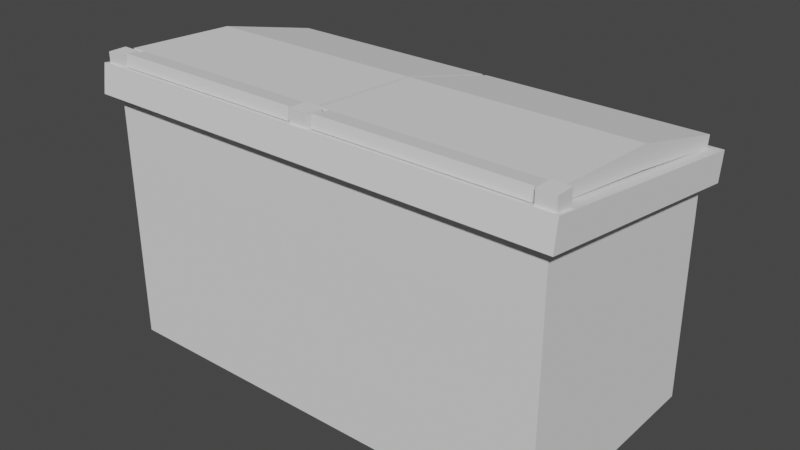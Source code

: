 # Source: trashcontainer.blend  (saved by Blender 2.80.75; exported with 4.5.12 LTS)
import bpy
from mathutils import Matrix  # noqa: F401  (used for matrix-valued properties, if any)

bpy.ops.wm.read_factory_settings(use_empty=True)
scene = bpy.context.scene
scene.name = 'Scene'

# ---- collections
col_collection = bpy.data.collections.new('Collection'); scene.collection.children.link(col_collection)

# ---- world
world_world = bpy.data.worlds.new('World'); scene.world = world_world
world_world.use_nodes = True; world_world.node_tree.nodes.clear()
_N = world_world.node_tree.nodes; _L = world_world.node_tree.links
n0 = _N.new('ShaderNodeOutputWorld'); n0.name = 'World Output'; n0.location = (300, 300)
n1 = _N.new('ShaderNodeBackground'); n1.name = 'Background'; n1.location = (10, 300)
n1.inputs[0].default_value = (0.05088, 0.05088, 0.05088, 1.0)
_L.new(n1.outputs[0], n0.inputs[0])
n0.is_active_output = True
world_world.color = (0.05088, 0.05088, 0.05088)
world_world.use_sun_shadow = False
world_world.sun_shadow_jitter_overblur = 0.0

# ---- meshes
me_cube_001 = bpy.data.meshes.new('Cube.001')
me_cube_001.from_pydata([(-1.807, -0.8475, -1.0), (-1.96, -1.002, 1.144), (-1.807, 0.8475, -1.0), (-1.96, 0.9771, 0.8575), (1.807, -0.8475, -1.0), (1.96, -1.002, 1.144), (1.807, 0.8475, -1.0), (1.96, 0.9771, 0.8575), (-2.051, -1.106, 1.17), (-2.051, 1.083, 0.8473), (2.051, 1.083, 0.8473), (2.051, -1.106, 1.17), (-1.838, -0.8198, 1.385), (-1.838, 0.8687, 1.124), (1.838, 0.8687, 1.124), (1.838, -0.8198, 1.385), (-2.051, -1.071, 1.416), (-2.051, 1.118, 1.093), (2.051, 1.118, 1.093), (2.051, -1.071, 1.416), (-1.838, -0.8198, -0.8168), (-1.838, 0.8687, -0.8168), (1.838, 0.8687, -0.8168), (1.838, -0.8198, -0.8168), (-1.96, -1.001, 0.07214), (-1.96, 0.9885, -0.07124), (1.96, 0.9885, -0.07124), (1.96, -1.001, 0.07214), (-1.96, -1.002, 0.6998), (-1.939, 0.9821, 0.4718), (1.939, 0.9821, 0.4718), (1.96, -1.002, 0.6998), (-1.939, 0.9826, 0.3807), (1.939, 0.9826, 0.3807), (1.96, -1.002, 0.5992), (-1.96, -1.002, 0.5992), (-1.939, 0.9936, -0.4643), (1.939, 0.9936, -0.4643), (1.96, -1.001, -0.3822), (-1.96, -1.001, -0.3822), (-1.939, 0.9944, -0.5697), (1.939, 0.9944, -0.5697), (1.96, -1.001, -0.498), (-1.96, -1.001, -0.498), (-1.96, 0.9818, 0.5097), (1.96, 0.9818, 0.5097), (-1.96, 0.9829, 0.349), (1.96, 0.9829, 0.349), (-1.96, 0.9934, -0.4276), (1.96, 0.9934, -0.4276), (-1.96, 0.9946, -0.6015), (1.96, 0.9946, -0.6015), (-1.939, 0.9247, 0.4694), (1.939, 0.9247, 0.4694), (-1.939, 0.9253, 0.3783), (1.939, 0.9253, 0.3783), (-1.939, 0.9363, -0.4667), (1.939, 0.9363, -0.4667), (-1.939, 0.937, -0.5721), (1.939, 0.937, -0.5721), (-1.96, 1.0, -1.0), (-1.96, -1.0, -1.0), (1.96, 1.0, -1.0), (1.96, -1.0, -1.0), (-1.807, 0.8475, -0.919), (-1.807, -0.8475, -0.919), (1.807, 0.8475, -0.919), (1.807, -0.8475, -0.919)], [], [(28, 1, 3, 44), (44, 3, 7, 45), (45, 7, 5, 31), (31, 5, 1, 28), (6, 4, 67, 66), (3, 1, 8, 9), (8, 11, 19, 16), (1, 5, 11, 8), (7, 3, 9, 10), (5, 7, 10, 11), (12, 15, 23, 20), (10, 9, 17, 18), (11, 10, 18, 19), (9, 8, 16, 17), (12, 13, 17, 16), (13, 14, 18, 17), (14, 15, 19, 18), (15, 12, 16, 19), (22, 21, 20, 23), (14, 13, 21, 22), (15, 14, 22, 23), (13, 12, 20, 21), (38, 27, 24, 39), (49, 26, 27, 38), (48, 25, 26, 49), (39, 24, 25, 48), (34, 31, 28, 35), (47, 45, 31, 34), (37, 41, 59, 57), (35, 28, 44, 46), (24, 35, 46, 25), (25, 46, 47, 26), (26, 47, 34, 27), (27, 34, 35, 24), (43, 39, 48, 50), (32, 29, 52, 54), (51, 49, 38, 42), (42, 38, 39, 43), (63, 42, 43, 61), (62, 51, 42, 63), (60, 50, 51, 62), (61, 43, 50, 60), (30, 29, 44, 45), (29, 32, 46, 44), (33, 30, 45, 47), (32, 33, 47, 46), (37, 36, 48, 49), (36, 40, 50, 48), (41, 37, 49, 51), (40, 41, 51, 50), (54, 52, 53, 55), (58, 56, 57, 59), (36, 37, 57, 56), (30, 33, 55, 53), (29, 30, 53, 52), (41, 40, 58, 59), (40, 36, 56, 58), (33, 32, 54, 55), (2, 0, 61, 60), (6, 2, 60, 62), (4, 6, 62, 63), (0, 4, 63, 61), (64, 66, 67, 65), (0, 2, 64, 65), (4, 0, 65, 67), (2, 6, 66, 64)])
_uv = me_cube_001.uv_layers.new(name='UVMap')
_uv.uv.foreach_set('vector', [0.5732, 0.0, 0.625, 0.0, 0.625, 0.25, 0.5732, 0.25, 0.5732, 0.25, 0.625, 0.25, 0.625, 0.5, 0.5732, 0.5, 0.5732, 0.5, 0.625, 0.5, 0.625, 0.75, 0.5732, 0.75, 0.5732, 0.75, 0.625, 0.75, 0.625, 1.0, 0.5732, 1.0, 0.3653, 0.5191, 0.3653, 0.7309, 0.3653, 0.7309, 0.3653, 0.5191, 0.625, 0.25, 0.625, 0.0, 0.625, 0.0, 0.625, 0.25, 0.625, 1.0, 0.625, 0.75, 0.625, 0.75, 0.625, 1.0, 0.625, 1.0, 0.625, 0.75, 0.625, 0.75, 0.625, 1.0, 0.625, 0.5, 0.625, 0.25, 0.625, 0.25, 0.625, 0.5, 0.625, 0.75, 0.625, 0.5, 0.625, 0.5, 0.625, 0.75, 0.862, 0.7259, 0.638, 0.7259, 0.638, 0.7259, 0.862, 0.7259, 0.625, 0.5, 0.625, 0.25, 0.625, 0.25, 0.625, 0.5, 0.625, 0.75, 0.625, 0.5, 0.625, 0.5, 0.625, 0.75, 0.625, 0.25, 0.625, 0.0, 0.625, 0.0, 0.625, 0.25, 0.862, 0.7259, 0.862, 0.5241, 0.875, 0.5, 0.875, 0.75, 0.862, 0.5241, 0.638, 0.5241, 0.625, 0.5, 0.875, 0.5, 0.638, 0.5241, 0.638, 0.7259, 0.625, 0.75, 0.625, 0.5, 0.638, 0.7259, 0.862, 0.7259, 0.875, 0.75, 0.625, 0.75, 0.638, 0.5241, 0.862, 0.5241, 0.862, 0.7259, 0.638, 0.7259, 0.638, 0.5241, 0.862, 0.5241, 0.862, 0.5241, 0.638, 0.5241, 0.638, 0.7259, 0.638, 0.5241, 0.638, 0.5241, 0.638, 0.7259, 0.862, 0.5241, 0.862, 0.7259, 0.862, 0.7259, 0.862, 0.5241, 0.447, 0.75, 0.5, 0.75, 0.5, 1.0, 0.447, 1.0, 0.447, 0.5, 0.5, 0.5, 0.5, 0.75, 0.447, 0.75, 0.447, 0.25, 0.5, 0.25, 0.5, 0.5, 0.447, 0.5, 0.447, 0.0, 0.5, 0.0, 0.5, 0.25, 0.447, 0.25, 0.5615, 0.75, 0.5732, 0.75, 0.5732, 1.0, 0.5615, 1.0, 0.5615, 0.5, 0.5732, 0.5, 0.5732, 0.75, 0.5615, 0.75, 0.4443, 0.4987, 0.4363, 0.4987, 0.4363, 0.4987, 0.4443, 0.4987, 0.5615, 0.0, 0.5732, 0.0, 0.5732, 0.25, 0.5615, 0.25, 0.5, 0.0, 0.5615, 0.0, 0.5615, 0.25, 0.5, 0.25, 0.5, 0.25, 0.5615, 0.25, 0.5615, 0.5, 0.5, 0.5, 0.5, 0.5, 0.5615, 0.5, 0.5615, 0.75, 0.5, 0.75, 0.5, 0.75, 0.5615, 0.75, 0.5615, 1.0, 0.5, 1.0, 0.4335, 0.0, 0.447, 0.0, 0.447, 0.25, 0.4335, 0.25, 0.5642, 0.2513, 0.5704, 0.2513, 0.5704, 0.2513, 0.5642, 0.2513, 0.4335, 0.5, 0.447, 0.5, 0.447, 0.75, 0.4335, 0.75, 0.4335, 0.75, 0.447, 0.75, 0.447, 1.0, 0.4335, 1.0, 0.375, 0.75, 0.4335, 0.75, 0.4335, 1.0, 0.375, 1.0, 0.375, 0.5, 0.4335, 0.5, 0.4335, 0.75, 0.375, 0.75, 0.375, 0.25, 0.4335, 0.25, 0.4335, 0.5, 0.375, 0.5, 0.375, 0.0, 0.4335, 0.0, 0.4335, 0.25, 0.375, 0.25, 0.5704, 0.4987, 0.5704, 0.2513, 0.5732, 0.25, 0.5732, 0.5, 0.5704, 0.2513, 0.5642, 0.2513, 0.5615, 0.25, 0.5732, 0.25, 0.5642, 0.4987, 0.5704, 0.4987, 0.5732, 0.5, 0.5615, 0.5, 0.5642, 0.2513, 0.5642, 0.4987, 0.5615, 0.5, 0.5615, 0.25, 0.4443, 0.4987, 0.4443, 0.2513, 0.447, 0.25, 0.447, 0.5, 0.4443, 0.2513, 0.4363, 0.2513, 0.4335, 0.25, 0.447, 0.25, 0.4363, 0.4987, 0.4443, 0.4987, 0.447, 0.5, 0.4335, 0.5, 0.4363, 0.2513, 0.4363, 0.4987, 0.4335, 0.5, 0.4335, 0.25, 0.5642, 0.2513, 0.5704, 0.2513, 0.5704, 0.4987, 0.5642, 0.4987, 0.4363, 0.2513, 0.4443, 0.2513, 0.4443, 0.4987, 0.4363, 0.4987, 0.4443, 0.2513, 0.4443, 0.4987, 0.4443, 0.4987, 0.4443, 0.2513, 0.5704, 0.4987, 0.5642, 0.4987, 0.5642, 0.4987, 0.5704, 0.4987, 0.5704, 0.2513, 0.5704, 0.4987, 0.5704, 0.4987, 0.5704, 0.2513, 0.4363, 0.4987, 0.4363, 0.2513, 0.4363, 0.2513, 0.4363, 0.4987, 0.4363, 0.2513, 0.4443, 0.2513, 0.4443, 0.2513, 0.4363, 0.2513, 0.5642, 0.4987, 0.5642, 0.2513, 0.5642, 0.2513, 0.5642, 0.4987, 0.1347, 0.5191, 0.1347, 0.7309, 0.125, 0.75, 0.125, 0.5, 0.3653, 0.5191, 0.1347, 0.5191, 0.125, 0.5, 0.375, 0.5, 0.3653, 0.7309, 0.3653, 0.5191, 0.375, 0.5, 0.375, 0.75, 0.1347, 0.7309, 0.3653, 0.7309, 0.375, 0.75, 0.125, 0.75, 0.1347, 0.5191, 0.3653, 0.5191, 0.3653, 0.7309, 0.1347, 0.7309, 0.1347, 0.7309, 0.1347, 0.5191, 0.1347, 0.5191, 0.1347, 0.7309, 0.3653, 0.7309, 0.1347, 0.7309, 0.1347, 0.7309, 0.3653, 0.7309, 0.1347, 0.5191, 0.3653, 0.5191, 0.3653, 0.5191, 0.1347, 0.5191])
me_cube_001.use_remesh_preserve_volume = False
me_cube_001.use_remesh_preserve_attributes = False
me_cube_001.use_mirror_vertex_groups = False
me_cube_001.update()
me_cube_003 = bpy.data.meshes.new('Cube.003')
me_cube_003.from_pydata([(-1.0, -1.0, -1.0), (-1.0, -1.0, 1.0), (-1.0, 1.0, -1.0), (-1.0, 1.0, 1.0), (1.0, -1.0, -1.0), (1.0, -1.0, 1.0), (1.0, 1.0, -1.0), (1.0, 1.0, 1.0), (24.18, -1.0, -1.0), (24.18, -1.0, 1.0), (24.18, 1.0, -1.0), (24.18, 1.0, 1.0), (26.18, -1.0, -1.0), (26.18, -1.0, 1.0), (26.18, 1.0, -1.0), (26.18, 1.0, 1.0), (-26.04, -1.0, -1.258), (-26.04, -1.0, 0.7421), (-26.04, 1.0, -1.258), (-26.04, 1.0, 0.7421), (-24.04, -1.0, -1.258), (-24.04, -1.0, 0.7421), (-24.04, 1.0, -1.258), (-24.04, 1.0, 0.7421)], [], [(0, 1, 3, 2), (2, 3, 7, 6), (6, 7, 5, 4), (4, 5, 1, 0), (2, 6, 4, 0), (7, 3, 1, 5), (8, 9, 11, 10), (10, 11, 15, 14), (14, 15, 13, 12), (12, 13, 9, 8), (10, 14, 12, 8), (15, 11, 9, 13), (16, 17, 19, 18), (18, 19, 23, 22), (22, 23, 21, 20), (20, 21, 17, 16), (18, 22, 20, 16), (23, 19, 17, 21)])
_uv = me_cube_003.uv_layers.new(name='UVMap')
_uv.uv.foreach_set('vector', [0.375, 0.0, 0.625, 0.0, 0.625, 0.25, 0.375, 0.25, 0.375, 0.25, 0.625, 0.25, 0.625, 0.5, 0.375, 0.5, 0.375, 0.5, 0.625, 0.5, 0.625, 0.75, 0.375, 0.75, 0.375, 0.75, 0.625, 0.75, 0.625, 1.0, 0.375, 1.0, 0.125, 0.5, 0.375, 0.5, 0.375, 0.75, 0.125, 0.75, 0.625, 0.5, 0.875, 0.5, 0.875, 0.75, 0.625, 0.75, 0.375, 0.0, 0.625, 0.0, 0.625, 0.25, 0.375, 0.25, 0.375, 0.25, 0.625, 0.25, 0.625, 0.5, 0.375, 0.5, 0.375, 0.5, 0.625, 0.5, 0.625, 0.75, 0.375, 0.75, 0.375, 0.75, 0.625, 0.75, 0.625, 1.0, 0.375, 1.0, 0.125, 0.5, 0.375, 0.5, 0.375, 0.75, 0.125, 0.75, 0.625, 0.5, 0.875, 0.5, 0.875, 0.75, 0.625, 0.75, 0.375, 0.0, 0.625, 0.0, 0.625, 0.25, 0.375, 0.25, 0.375, 0.25, 0.625, 0.25, 0.625, 0.5, 0.375, 0.5, 0.375, 0.5, 0.625, 0.5, 0.625, 0.75, 0.375, 0.75, 0.375, 0.75, 0.625, 0.75, 0.625, 1.0, 0.375, 1.0, 0.125, 0.5, 0.375, 0.5, 0.375, 0.75, 0.125, 0.75, 0.625, 0.5, 0.875, 0.5, 0.875, 0.75, 0.625, 0.75])
me_cube_003.use_remesh_preserve_volume = False
me_cube_003.use_remesh_preserve_attributes = False
me_cube_003.use_mirror_vertex_groups = False
me_cube_003.update()
me_cube_005 = bpy.data.meshes.new('Cube.005')
me_cube_005.from_pydata([(-0.9984, 1.961, -0.2612), (-0.9984, 1.946, -0.3601), (1.008, 1.961, -0.2612), (1.008, 1.946, -0.3601), (-1.001, 0.1064, 0.02412), (-1.001, 0.09117, -0.07481), (1.006, 0.1064, 0.02412), (1.006, 0.09117, -0.07481), (-0.9106, 1.961, -0.2612), (-0.8523, 1.889, -0.3458), (-0.9107, -0.05307, 0.04918), (-0.9107, -0.06831, -0.04975), (-0.855, 0.1494, -0.07797), (-0.9134, 0.1064, 0.02412), (0.7812, 1.889, -0.3458), (0.8984, -0.05307, 0.04918), (0.7897, 0.1494, -0.07797), (0.8392, 1.961, -0.2612), (0.8984, -0.06831, -0.04975), (0.8956, 0.1064, 0.02412), (-0.9996, 1.019, -0.1251), (1.007, 1.034, -0.02619), (-0.9996, 1.034, -0.02619), (1.007, 1.019, -0.2021), (-0.912, 1.034, -0.02619), (-0.8536, 1.018, -0.1251), (0.7854, 1.018, -0.1251), (0.8438, 1.034, -0.02619), (-0.912, 1.019, -0.1251), (-0.9134, 0.09117, -0.07481), (-0.9106, 1.946, -0.3601), (0.8392, 1.946, -0.3601), (0.8956, 0.09117, -0.07481), (0.8438, 1.019, -0.2021), (-0.8536, 1.018, -0.0858), (0.7854, 1.018, -0.08577), (-0.855, 0.1494, -0.03866), (-0.8523, 1.889, -0.3064), (0.7812, 1.889, -0.3064), (0.7897, 0.1494, -0.03866)], [], [(22, 0, 1, 20), (17, 2, 3, 31), (19, 32, 7, 6), (19, 15, 18, 32), (28, 29, 5, 20), (27, 19, 6, 21), (21, 6, 7, 23), (13, 4, 5, 29), (22, 4, 13, 24), (14, 38, 37, 9), (32, 18, 11, 29), (13, 29, 11, 10), (15, 10, 11, 18), (0, 8, 30, 1), (23, 7, 32, 33), (24, 13, 19, 27), (13, 10, 15, 19), (8, 17, 31, 30), (8, 24, 27, 17), (3, 23, 33, 31), (16, 39, 35, 26), (0, 22, 24, 8), (2, 21, 23, 3), (17, 27, 21, 2), (30, 28, 20, 1), (4, 22, 20, 5), (12, 29, 28, 25), (9, 30, 31, 14), (16, 32, 29, 12), (26, 33, 32, 16), (25, 28, 30, 9), (14, 31, 33, 26), (35, 39, 36, 34), (38, 35, 34, 37), (9, 37, 34, 25), (12, 36, 39, 16), (25, 34, 36, 12), (26, 35, 38, 14)])
_uv = me_cube_005.uv_layers.new(name='UVMap')
_uv.uv.foreach_set('vector', [0.375, 0.1402, 0.375, 0.25, 0.625, 0.25, 0.625, 0.1402, 0.375, 0.4732, 0.375, 0.5, 0.625, 0.5, 0.625, 0.4732, 0.3482, 0.7195, 0.6518, 0.7195, 0.625, 0.7195, 0.375, 0.7195, 0.3482, 0.7195, 0.3482, 0.75, 0.625, 0.7768, 0.6518, 0.7195, 0.8418, 0.6098, 0.8418, 0.7195, 0.875, 0.7195, 0.875, 0.6098, 0.3482, 0.6098, 0.3482, 0.7195, 0.375, 0.7195, 0.375, 0.6098, 0.375, 0.6098, 0.375, 0.7195, 0.625, 0.7195, 0.625, 0.6098, 0.1582, 0.7195, 0.375, 0.03046, 0.875, 0.7195, 0.8418, 0.7195, 0.125, 0.6098, 0.125, 0.7195, 0.1582, 0.7195, 0.1582, 0.6098, 0.6581, 0.5067, 0.6581, 0.5067, 0.8355, 0.5067, 0.8355, 0.5067, 0.6518, 0.7195, 0.6518, 0.75, 0.8418, 0.75, 0.8418, 0.7195, 0.1582, 0.7195, 0.8418, 0.7195, 0.625, 0.9668, 0.1582, 0.75, 0.375, 0.7768, 0.375, 0.9668, 0.625, 0.9668, 0.625, 0.7768, 0.375, 0.25, 0.375, 0.2832, 0.625, 0.2832, 0.625, 0.25, 0.625, 0.6098, 0.625, 0.7195, 0.6518, 0.7195, 0.6518, 0.6098, 0.1582, 0.6098, 0.1582, 0.7195, 0.3482, 0.7195, 0.3482, 0.6098, 0.1582, 0.7195, 0.1582, 0.75, 0.3482, 0.75, 0.3482, 0.7195, 0.375, 0.2832, 0.375, 0.4732, 0.625, 0.4732, 0.625, 0.2832, 0.1582, 0.5, 0.1582, 0.6098, 0.3482, 0.6098, 0.3482, 0.5, 0.625, 0.5, 0.625, 0.6098, 0.6518, 0.6098, 0.6518, 0.5, 0.6581, 0.7126, 0.6581, 0.7126, 0.6581, 0.6098, 0.6581, 0.6098, 0.125, 0.5, 0.125, 0.6098, 0.1582, 0.6098, 0.1582, 0.5, 0.375, 0.5, 0.375, 0.6098, 0.625, 0.6098, 0.625, 0.5, 0.3482, 0.5, 0.3482, 0.6098, 0.375, 0.6098, 0.375, 0.5, 0.8418, 0.5, 0.8418, 0.6098, 0.875, 0.6098, 0.875, 0.5, 0.375, 0.03046, 0.375, 0.1402, 0.625, 0.1402, 0.625, 0.03046, 0.8355, 0.7126, 0.8418, 0.7195, 0.8418, 0.6098, 0.8355, 0.6098, 0.8355, 0.5067, 0.8418, 0.5, 0.6518, 0.5, 0.6581, 0.5067, 0.6581, 0.7126, 0.6518, 0.7195, 0.8418, 0.7195, 0.8355, 0.7126, 0.6581, 0.6098, 0.6518, 0.6098, 0.6518, 0.7195, 0.6581, 0.7126, 0.8355, 0.6098, 0.8418, 0.6098, 0.8418, 0.5, 0.8355, 0.5067, 0.6581, 0.5067, 0.6518, 0.5, 0.6518, 0.6098, 0.6581, 0.6098, 0.6581, 0.6098, 0.6581, 0.7126, 0.8355, 0.7126, 0.8355, 0.6098, 0.6581, 0.5067, 0.6581, 0.6098, 0.8355, 0.6098, 0.8355, 0.5067, 0.8355, 0.5067, 0.8355, 0.5067, 0.8355, 0.6098, 0.8355, 0.6098, 0.8355, 0.7126, 0.8355, 0.7126, 0.6581, 0.7126, 0.6581, 0.7126, 0.8355, 0.6098, 0.8355, 0.6098, 0.8355, 0.7126, 0.8355, 0.7126, 0.6581, 0.6098, 0.6581, 0.6098, 0.6581, 0.5067, 0.6581, 0.5067])
me_cube_005.use_remesh_preserve_volume = False
me_cube_005.use_remesh_preserve_attributes = False
me_cube_005.use_mirror_vertex_groups = False
me_cube_005.update()
me_cube_007 = bpy.data.meshes.new('Cube.007')
me_cube_007.from_pydata([(0.9651, 1.961, -0.2612), (0.9651, 1.946, -0.3601), (-1.05, 1.961, -0.2612), (-1.05, 1.946, -0.3601), (0.9675, 0.1064, 0.02412), (0.9675, 0.09117, -0.07481), (-1.047, 0.1064, 0.02412), (-1.047, 0.09117, -0.07481), (0.8692, 1.961, -0.2612), (0.8109, 1.889, -0.3458), (0.8693, -0.05307, 0.04918), (0.8693, -0.06831, -0.04975), (0.8136, 0.1494, -0.07797), (0.872, 0.1064, 0.02412), (-0.8226, 1.889, -0.3458), (-0.9116, -0.05307, 0.04918), (-0.8311, 0.1494, -0.07797), (-0.8806, 1.961, -0.2612), (-0.9116, -0.06831, -0.04975), (-0.9089, 0.1064, 0.02412), (0.9663, 1.019, -0.1251), (-1.048, 1.034, -0.02619), (0.9663, 1.034, -0.02619), (-1.048, 1.019, -0.2021), (0.8706, 1.034, -0.02619), (0.8122, 1.018, -0.1251), (-0.8268, 1.018, -0.1251), (-0.8852, 1.034, -0.02619), (0.8706, 1.019, -0.1251), (0.872, 0.09117, -0.07481), (0.8692, 1.946, -0.3601), (-0.8806, 1.946, -0.3601), (-0.9089, 0.09117, -0.07481), (-0.8852, 1.019, -0.2021), (0.8122, 1.018, -0.0858), (-0.8268, 1.018, -0.08577), (0.8136, 0.1494, -0.03866), (0.8109, 1.889, -0.3064), (-0.8226, 1.889, -0.3064), (-0.8311, 0.1494, -0.03866)], [], [(22, 20, 1, 0), (17, 31, 3, 2), (19, 6, 7, 32), (19, 32, 18, 15), (28, 20, 5, 29), (27, 21, 6, 19), (21, 23, 7, 6), (13, 29, 5, 4), (22, 24, 13, 4), (14, 9, 37, 38), (32, 29, 11, 18), (13, 10, 11, 29), (15, 18, 11, 10), (0, 1, 30, 8), (23, 33, 32, 7), (24, 27, 19, 13), (13, 19, 15, 10), (8, 30, 31, 17), (8, 17, 27, 24), (3, 31, 33, 23), (16, 26, 35, 39), (0, 8, 24, 22), (2, 3, 23, 21), (17, 2, 21, 27), (30, 1, 20, 28), (4, 5, 20, 22), (12, 25, 28, 29), (9, 14, 31, 30), (16, 12, 29, 32), (26, 16, 32, 33), (25, 9, 30, 28), (14, 26, 33, 31), (35, 34, 36, 39), (38, 37, 34, 35), (9, 25, 34, 37), (12, 16, 39, 36), (25, 12, 36, 34), (26, 14, 38, 35)])
_uv = me_cube_007.uv_layers.new(name='UVMap')
_uv.uv.foreach_set('vector', [0.375, 0.1402, 0.625, 0.1402, 0.625, 0.25, 0.375, 0.25, 0.375, 0.4732, 0.625, 0.4732, 0.625, 0.5, 0.375, 0.5, 0.3482, 0.7195, 0.375, 0.7195, 0.625, 0.7195, 0.6518, 0.7195, 0.3482, 0.7195, 0.6518, 0.7195, 0.625, 0.7768, 0.3482, 0.75, 0.8418, 0.6098, 0.875, 0.6098, 0.875, 0.7195, 0.8418, 0.7195, 0.3482, 0.6098, 0.375, 0.6098, 0.375, 0.7195, 0.3482, 0.7195, 0.375, 0.6098, 0.625, 0.6098, 0.625, 0.7195, 0.375, 0.7195, 0.1582, 0.7195, 0.8418, 0.7195, 0.875, 0.7195, 0.375, 0.03046, 0.125, 0.6098, 0.1582, 0.6098, 0.1582, 0.7195, 0.125, 0.7195, 0.6581, 0.5067, 0.8355, 0.5067, 0.8355, 0.5067, 0.6581, 0.5067, 0.6518, 0.7195, 0.8418, 0.7195, 0.8418, 0.75, 0.6518, 0.75, 0.1582, 0.7195, 0.1582, 0.75, 0.625, 0.9668, 0.8418, 0.7195, 0.375, 0.7768, 0.625, 0.7768, 0.625, 0.9668, 0.375, 0.9668, 0.375, 0.25, 0.625, 0.25, 0.625, 0.2832, 0.375, 0.2832, 0.625, 0.6098, 0.6518, 0.6098, 0.6518, 0.7195, 0.625, 0.7195, 0.1582, 0.6098, 0.3482, 0.6098, 0.3482, 0.7195, 0.1582, 0.7195, 0.1582, 0.7195, 0.3482, 0.7195, 0.3482, 0.75, 0.1582, 0.75, 0.375, 0.2832, 0.625, 0.2832, 0.625, 0.4732, 0.375, 0.4732, 0.1582, 0.5, 0.3482, 0.5, 0.3482, 0.6098, 0.1582, 0.6098, 0.625, 0.5, 0.6518, 0.5, 0.6518, 0.6098, 0.625, 0.6098, 0.6581, 0.7126, 0.6581, 0.6098, 0.6581, 0.6098, 0.6581, 0.7126, 0.125, 0.5, 0.1582, 0.5, 0.1582, 0.6098, 0.125, 0.6098, 0.375, 0.5, 0.625, 0.5, 0.625, 0.6098, 0.375, 0.6098, 0.3482, 0.5, 0.375, 0.5, 0.375, 0.6098, 0.3482, 0.6098, 0.8418, 0.5, 0.875, 0.5, 0.875, 0.6098, 0.8418, 0.6098, 0.375, 0.03046, 0.625, 0.03046, 0.625, 0.1402, 0.375, 0.1402, 0.8355, 0.7126, 0.8355, 0.6098, 0.8418, 0.6098, 0.8418, 0.7195, 0.8355, 0.5067, 0.6581, 0.5067, 0.6518, 0.5, 0.8418, 0.5, 0.6581, 0.7126, 0.8355, 0.7126, 0.8418, 0.7195, 0.6518, 0.7195, 0.6581, 0.6098, 0.6581, 0.7126, 0.6518, 0.7195, 0.6518, 0.6098, 0.8355, 0.6098, 0.8355, 0.5067, 0.8418, 0.5, 0.8418, 0.6098, 0.6581, 0.5067, 0.6581, 0.6098, 0.6518, 0.6098, 0.6518, 0.5, 0.6581, 0.6098, 0.8355, 0.6098, 0.8355, 0.7126, 0.6581, 0.7126, 0.6581, 0.5067, 0.8355, 0.5067, 0.8355, 0.6098, 0.6581, 0.6098, 0.8355, 0.5067, 0.8355, 0.6098, 0.8355, 0.6098, 0.8355, 0.5067, 0.8355, 0.7126, 0.6581, 0.7126, 0.6581, 0.7126, 0.8355, 0.7126, 0.8355, 0.6098, 0.8355, 0.7126, 0.8355, 0.7126, 0.8355, 0.6098, 0.6581, 0.6098, 0.6581, 0.5067, 0.6581, 0.5067, 0.6581, 0.6098])
me_cube_007.use_remesh_preserve_volume = False
me_cube_007.use_remesh_preserve_attributes = False
me_cube_007.use_mirror_vertex_groups = False
me_cube_007.update()

# ---- objects
ob_box = bpy.data.objects.new('Box', me_cube_001)
ob_rotationpoints = bpy.data.objects.new('RotationPoints', me_cube_003)
ob_doorleft = bpy.data.objects.new('DoorLeft', me_cube_005)
ob_doorright = bpy.data.objects.new('DoorRight', me_cube_007)

# ---- transforms, parenting, visibility, modifiers, constraints
ob_box.location = (0.0, 0.0, 0.0)
ob_box.lineart.crease_threshold = 0.0
ob_rotationpoints.location = (0.001794, -0.9705, 1.448)
ob_rotationpoints.scale = (0.07719, 0.07719, 0.07719)
ob_rotationpoints.lineart.crease_threshold = 0.0
ob_doorleft.location = (0.9799, -0.9659, 1.471)
ob_doorleft.scale = (0.9625, 1.035, 1.035)
ob_doorleft.lineart.crease_threshold = 0.0
ob_doorright.location = (-0.9472, -0.9659, 1.471)
ob_doorright.scale = (0.9625, 1.035, 1.035)
ob_doorright.lineart.crease_threshold = 0.0

# ---- collection membership
col_collection.objects.link(ob_box)
col_collection.objects.link(ob_rotationpoints)
col_collection.objects.link(ob_doorleft)
col_collection.objects.link(ob_doorright)

# ---- scene / render settings (as saved in the file)
scene.frame_start = 1; scene.frame_end = 250; scene.frame_set(1)
scene.render.engine = 'BLENDER_EEVEE_NEXT'
scene.cycles.use_denoising = False
scene.cycles.samples = 128
scene.cycles.sampling_pattern = 'TABULATED_SOBOL'
scene.cycles.use_adaptive_sampling = False
scene.cycles.use_light_tree = False
scene.view_settings.view_transform = 'Filmic'
bpy.context.view_layer.update()

# ---- added for rendering (the .blend has no active camera and no usable light): camera, sun
cam_auto = bpy.data.cameras.new('AutoCamera')
cam_auto.lens = 50.0
cam_auto.sensor_width = 36.0
cam_auto.clip_end = 1000.0
ob_auto_camera = bpy.data.objects.new('AutoCamera', cam_auto)
scene.collection.objects.link(ob_auto_camera)
ob_auto_camera.location = (4.9084, -5.88377, 4.18931)
ob_auto_camera.rotation_euler = (1.09748, -7.21219e-08, 0.694738)
scene.camera = ob_auto_camera
light_auto_sun = bpy.data.lights.new('AutoSun', 'SUN')
light_auto_sun.energy = 3.0
light_auto_sun.angle = 0.0523599
ob_auto_sun = bpy.data.objects.new('AutoSun', light_auto_sun)
scene.collection.objects.link(ob_auto_sun)
ob_auto_sun.rotation_euler = (0.872665, 0.174533, 0.523599)
bpy.context.view_layer.update()
